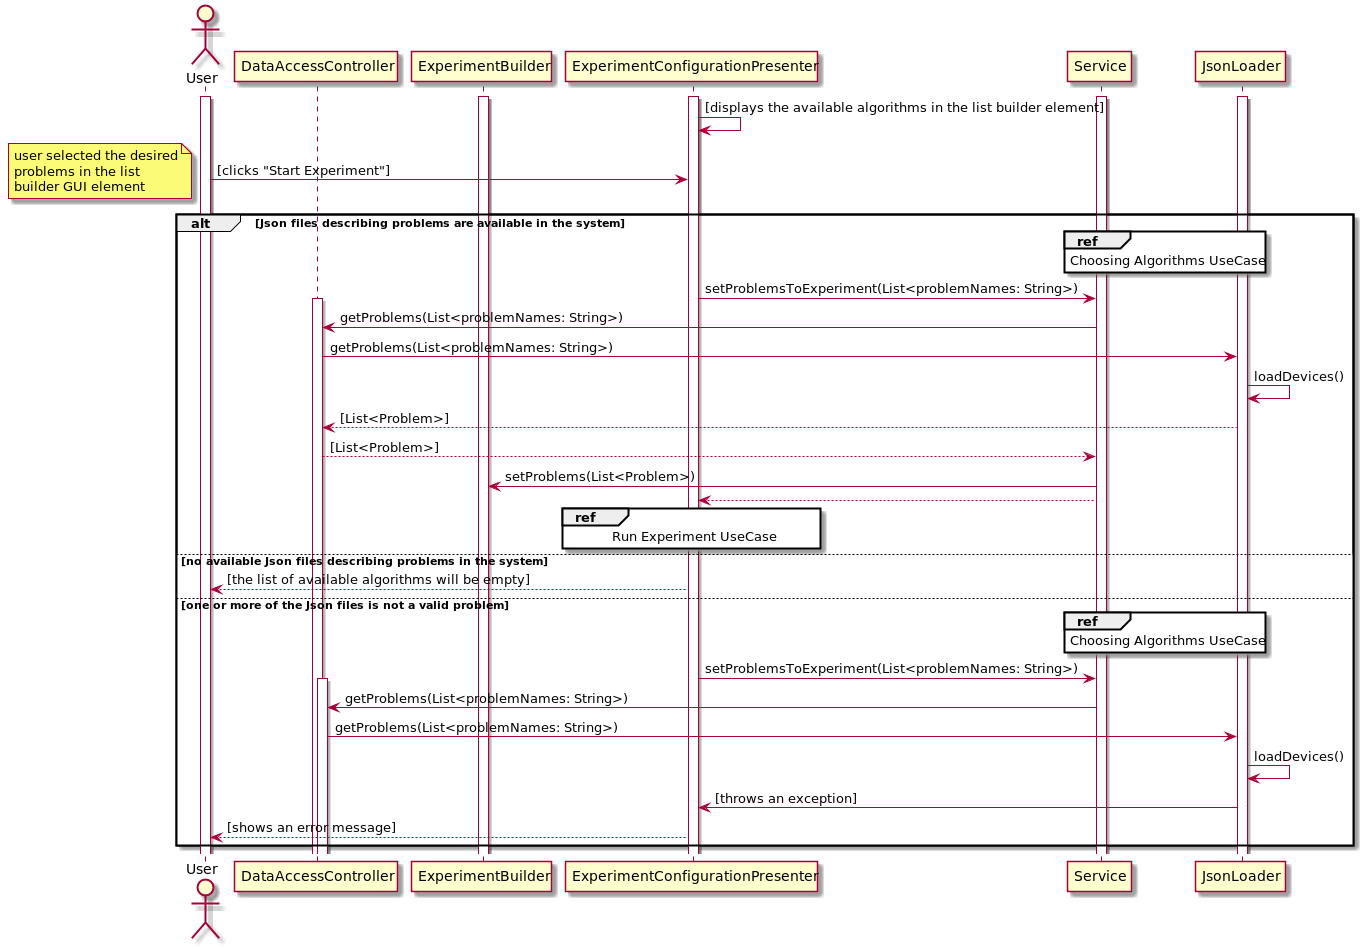

The diagram above was rendered by PlantUML. Its source (embedded in the PNG):
@startuml
actor User as u
participant DataAccessController as DAC
participant ExperimentBuilder as EB

activate u
activate ExperimentConfigurationPresenter
activate Service
activate EB
activate JsonLoader


ExperimentConfigurationPresenter -> ExperimentConfigurationPresenter : [displays the available algorithms in the list builder element]
u -> ExperimentConfigurationPresenter : [clicks "Start Experiment"]

note left
    user selected the desired
    problems in the list
    builder GUI element
end note

alt Json files describing problems are available in the system

    ref over Service : Choosing Algorithms UseCase

    ExperimentConfigurationPresenter -> Service : setProblemsToExperiment(List<problemNames: String>)

    activate DAC
    Service -> DAC : getProblems(List<problemNames: String>)

    DAC -> JsonLoader : getProblems(List<problemNames: String>)

    JsonLoader -> JsonLoader : loadDevices()

    JsonLoader --> DAC : [List<Problem>]

    DAC -->Service : [List<Problem>]
    Service -> EB : setProblems(List<Problem>)
    Service --> ExperimentConfigurationPresenter

    ref over ExperimentConfigurationPresenter : Run Experiment UseCase

else no available Json files describing problems in the system

    ExperimentConfigurationPresenter --> u : [the list of available algorithms will be empty]

else one or more of the Json files is not a valid problem

    ref over Service : Choosing Algorithms UseCase

    ExperimentConfigurationPresenter -> Service : setProblemsToExperiment(List<problemNames: String>)

    activate DAC
    Service -> DAC : getProblems(List<problemNames: String>)

    DAC -> JsonLoader : getProblems(List<problemNames: String>)

    JsonLoader -> JsonLoader : loadDevices()

    JsonLoader -> ExperimentConfigurationPresenter : [throws an exception]
    ExperimentConfigurationPresenter --> u : [shows an error message]
end



@enduml